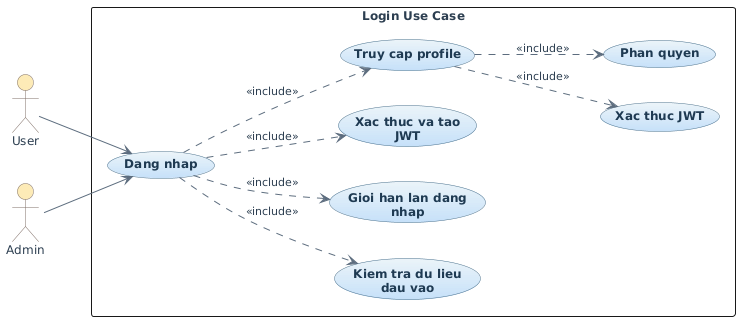

The diagram above was rendered by PlantUML. Its source (embedded in the PNG):
@startuml
left to right direction
skinparam packageStyle rectangle
skinparam defaultFontName "Segoe UI"
skinparam defaultFontSize 12
skinparam defaultFontColor #2C3E50

skinparam actor {
    BackgroundColor #FCEBB6
    BorderColor #7F6E65
}

skinparam usecase {
    BackgroundColor #EBF4FA-#C5E0F9
    BorderColor #4A708B
    FontColor #1F3A52
    FontStyle bold
}

skinparam arrow {
    Color #5D6D7E
    FontColor #2C3E50
    FontSize 11
}

actor User
actor Admin

rectangle "Login Use Case" {
    usecase "Dang nhap" as UC_Login
    usecase "Kiem tra du lieu\ndau vao" as UC_Validate
    usecase "Gioi han lan dang\nnhap" as UC_RateLimit
    usecase "Xac thuc va tao\nJWT" as UC_JWT
    usecase "Truy cap profile" as UC_Profile
    usecase "Xac thuc JWT" as UC_AuthJWT
    usecase "Phan quyen" as UC_RBAC

    User --> UC_Login
    Admin --> UC_Login

    UC_Login ..> UC_Validate : <<include>>
    UC_Login ..> UC_RateLimit : <<include>>
    UC_Login ..> UC_JWT : <<include>>
    UC_Login ..> UC_Profile : <<include>>

    UC_Profile ..> UC_AuthJWT : <<include>>
    UC_Profile ..> UC_RBAC : <<include>>
}
@enduml